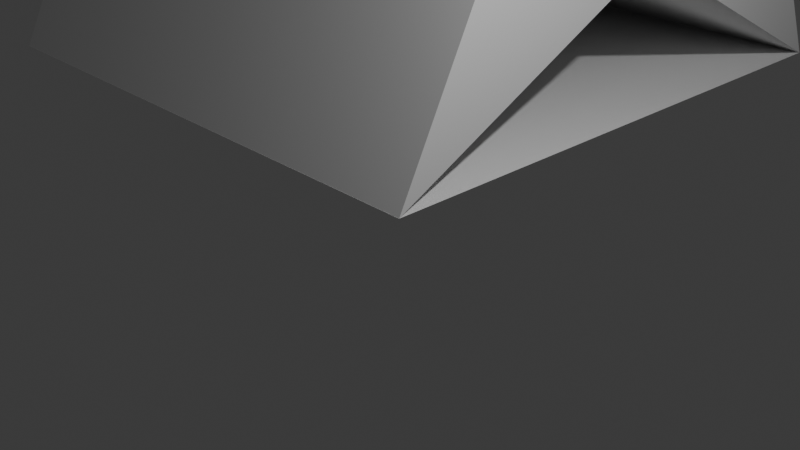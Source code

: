 # Source: mystery.blend  (saved by Blender 4.1.24; exported with 4.5.12 LTS)
import bpy
from mathutils import Matrix  # noqa: F401  (used for matrix-valued properties, if any)

bpy.ops.wm.read_factory_settings(use_empty=True)
scene = bpy.context.scene
scene.name = 'Scene'

# ---- collections
col_collection = bpy.data.collections.new('Collection'); scene.collection.children.link(col_collection)

# ---- world
world_world = bpy.data.worlds.new('World'); scene.world = world_world
world_world.use_nodes = True; world_world.node_tree.nodes.clear()
_N = world_world.node_tree.nodes; _L = world_world.node_tree.links
n0 = _N.new('ShaderNodeOutputWorld'); n0.name = 'World Output'; n0.location = (300, 300)
n1 = _N.new('ShaderNodeBackground'); n1.name = 'Background'; n1.location = (10, 300)
n1.inputs[0].default_value = (0.05088, 0.05088, 0.05088, 1.0)
_L.new(n1.outputs[0], n0.inputs[0])
n0.is_active_output = True
world_world.color = (0.05088, 0.05088, 0.05088)
world_world.use_sun_shadow = False
world_world.sun_shadow_jitter_overblur = 0.0

# ---- cameras
cam_camera = bpy.data.cameras.new('Camera')
cam_camera.clip_end = 100.0
cam_camera.ortho_scale = 7.314

# ---- lights
light_light = bpy.data.lights.new('Light', 'POINT')
light_light.transmission_factor = 0.0
light_light.energy = 1000.0
light_light.shadow_soft_size = 0.1
light_light.shadow_maximum_resolution = 0.006
light_light.use_absolute_resolution = True

# ---- meshes
me_cube = bpy.data.meshes.new('Cube')
me_cube.from_pydata([(-0.706, -3.536, 2.0), (4.951, 2.12, 2.0), (-6.362, 2.12, 2.0), (-0.706, 7.777, 2.0)], [], [(3, 0, 1), (3, 2, 0)])
_uv = me_cube.uv_layers.new(name='UVMap')
_uv.uv.foreach_set('vector', [0.0, 0.0, 0.0, 0.0, 0.0, 0.0, 0.0, 0.0, 0.0, 0.0, 0.0, 0.0])
me_cube.update()
me_cube_001 = bpy.data.meshes.new('Cube.001')
me_cube_001.from_pydata([(0.0, -1.0, -1.0), (-7.0, 3.0, 1.0), (0.0, 1.0, 3.0), (0.0, 5.0, 3.0), (0.0, 7.0, -1.0), (0.0, 3.0, 1.0), (-8.0, -1.0, -1.0), (-8.0, 1.0, 3.0), (-8.0, 7.0, -1.0), (-8.0, 5.0, 3.0)], [], [(6, 0, 7), (2, 7, 0), (2, 0, 5), (2, 5, 3), (4, 3, 5), (8, 9, 4), (3, 4, 9), (9, 7, 3), (3, 7, 2), (6, 7, 1), (9, 8, 1), (9, 1, 7), (5, 0, 6), (6, 1, 5), (8, 4, 1), (5, 1, 4)])
_uv = me_cube_001.uv_layers.new(name='UVMap')
_uv.uv.foreach_set('vector', [0.0, 0.0, 0.0, 0.0, 0.0, 0.0, 0.0, 0.0, 0.0, 0.0, 0.0, 0.0, 0.0, 0.0, 0.0, 0.0, 0.0, 0.0, 0.0, 0.0, 0.0, 0.0, 0.0, 0.0, 0.0, 0.0, 0.0, 0.0, 0.0, 0.0, 0.0, 0.0, 0.0, 0.0, 0.0, 0.0, 0.0, 0.0, 0.0, 0.0, 0.0, 0.0, 0.0, 0.0, 0.0, 0.0, 0.0, 0.0, 0.0, 0.0, 0.0, 0.0, 0.0, 0.0, 0.0, 0.0, 0.0, 0.0, 0.0, 0.0, 0.0, 0.0, 0.0, 0.0, 0.0, 0.0, 0.0, 0.0, 0.0, 0.0, 0.0, 0.0, 0.0, 0.0, 0.0, 0.0, 0.0, 0.0, 0.0, 0.0, 0.0, 0.0, 0.0, 0.0, 0.0, 0.0, 0.0, 0.0, 0.0, 0.0, 0.0, 0.0, 0.0, 0.0, 0.0, 0.0])
me_cube_001.update()

# ---- objects
ob_light = bpy.data.objects.new('Light', light_light)
ob_camera = bpy.data.objects.new('Camera', cam_camera)
ob_cube = bpy.data.objects.new('Cube', me_cube)
ob_cube_001 = bpy.data.objects.new('Cube.001', me_cube_001)

# ---- transforms, parenting, visibility, modifiers, constraints
ob_light.location = (4.076, 1.005, 5.904)
ob_light.rotation_euler = (0.6503, 0.05522, 1.866)
ob_light.lock_rotations_4d = False
ob_light.empty_display_type = 'ARROWS'
ob_light.color = (0.0, 0.0, 0.0, 0.0)
ob_light.lineart.crease_threshold = 0.0
ob_camera.location = (7.359, -6.926, 4.958)
ob_camera.rotation_euler = (1.109, 0.0, 0.8149)
ob_camera.lock_rotations_4d = False
ob_camera.empty_display_type = 'ARROWS'
ob_camera.color = (0.0, 0.0, 0.0, 0.0)
ob_camera.display_type = 'WIRE'
ob_camera.lineart.crease_threshold = 0.0
ob_cube.location = (-5.0, 2.0, -2.0)
ob_cube.rotation_euler = (0.0, -0.0, -0.7854)
ob_cube_001.location = (0.0, 1.0, 1.0)

# ---- collection membership
col_collection.objects.link(ob_light)
col_collection.objects.link(ob_camera)
col_collection.objects.link(ob_cube)
col_collection.objects.link(ob_cube_001)

# ---- scene / render settings (as saved in the file)
scene.camera = ob_camera
scene.frame_start = 1; scene.frame_end = 250; scene.frame_set(1)
scene.render.engine = 'BLENDER_EEVEE_NEXT'
scene.cycles.sampling_pattern = 'TABULATED_SOBOL'
scene.eevee.ray_tracing_options.trace_max_roughness = 0.0
bpy.context.view_layer.update()
